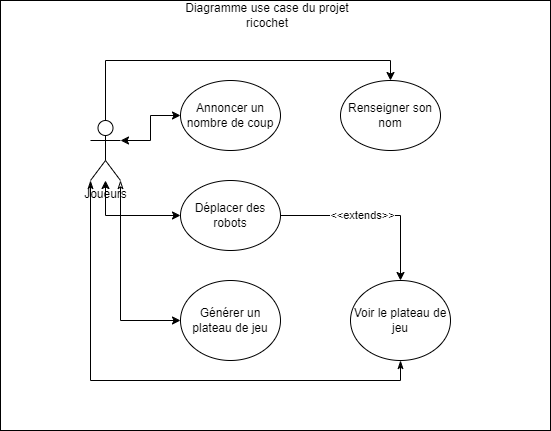

The diagram above was exported from draw.io. Its source (the exported page's mxGraphModel, read from the mxfile embedded in the PNG):
<mxGraphModel dx="1036" dy="1775" grid="1" gridSize="10" guides="1" tooltips="1" connect="1" arrows="1" fold="1" page="1" pageScale="1" pageWidth="827" pageHeight="1169" math="0" shadow="0">
  <root>
    <mxCell id="0" />
    <mxCell id="1" parent="0" />
    <mxCell id="ryTX98g12lTOjtnOkqTQ-1" value="" style="rounded=0;whiteSpace=wrap;html=1;" vertex="1" parent="1">
      <mxGeometry x="180" y="-470" width="550" height="430" as="geometry" />
    </mxCell>
    <mxCell id="ryTX98g12lTOjtnOkqTQ-2" style="edgeStyle=orthogonalEdgeStyle;rounded=0;orthogonalLoop=1;jettySize=auto;html=1;exitX=1;exitY=0.3333333333333333;exitDx=0;exitDy=0;exitPerimeter=0;entryX=0;entryY=0.5;entryDx=0;entryDy=0;startArrow=classic;startFill=1;" edge="1" parent="1" source="ryTX98g12lTOjtnOkqTQ-7" target="ryTX98g12lTOjtnOkqTQ-8">
      <mxGeometry relative="1" as="geometry" />
    </mxCell>
    <mxCell id="ryTX98g12lTOjtnOkqTQ-3" style="edgeStyle=orthogonalEdgeStyle;rounded=0;orthogonalLoop=1;jettySize=auto;html=1;startArrow=classic;startFill=1;entryX=0;entryY=0.5;entryDx=0;entryDy=0;" edge="1" parent="1" source="ryTX98g12lTOjtnOkqTQ-7" target="ryTX98g12lTOjtnOkqTQ-13">
      <mxGeometry relative="1" as="geometry">
        <Array as="points">
          <mxPoint x="285" y="-255" />
        </Array>
        <mxPoint x="380" y="-230" as="targetPoint" />
      </mxGeometry>
    </mxCell>
    <mxCell id="ryTX98g12lTOjtnOkqTQ-4" style="edgeStyle=orthogonalEdgeStyle;rounded=0;orthogonalLoop=1;jettySize=auto;html=1;entryX=0;entryY=0.5;entryDx=0;entryDy=0;startArrow=classicThin;startFill=0;" edge="1" parent="1" source="ryTX98g12lTOjtnOkqTQ-7" target="ryTX98g12lTOjtnOkqTQ-9">
      <mxGeometry relative="1" as="geometry">
        <Array as="points">
          <mxPoint x="300" y="-150" />
        </Array>
      </mxGeometry>
    </mxCell>
    <mxCell id="ryTX98g12lTOjtnOkqTQ-5" style="edgeStyle=orthogonalEdgeStyle;rounded=0;orthogonalLoop=1;jettySize=auto;html=1;entryX=0.5;entryY=0;entryDx=0;entryDy=0;startArrow=none;startFill=0;" edge="1" parent="1" source="ryTX98g12lTOjtnOkqTQ-7" target="ryTX98g12lTOjtnOkqTQ-14">
      <mxGeometry relative="1" as="geometry">
        <Array as="points">
          <mxPoint x="285" y="-410" />
          <mxPoint x="570" y="-410" />
        </Array>
      </mxGeometry>
    </mxCell>
    <mxCell id="ryTX98g12lTOjtnOkqTQ-6" style="edgeStyle=orthogonalEdgeStyle;rounded=0;orthogonalLoop=1;jettySize=auto;html=1;entryX=0.5;entryY=1;entryDx=0;entryDy=0;startArrow=classicThin;startFill=1;endArrow=classicThin;endFill=1;" edge="1" parent="1" source="ryTX98g12lTOjtnOkqTQ-7" target="ryTX98g12lTOjtnOkqTQ-10">
      <mxGeometry relative="1" as="geometry">
        <Array as="points">
          <mxPoint x="270" y="-90" />
          <mxPoint x="580" y="-90" />
        </Array>
      </mxGeometry>
    </mxCell>
    <mxCell id="ryTX98g12lTOjtnOkqTQ-7" value="Joueurs" style="shape=umlActor;verticalLabelPosition=bottom;verticalAlign=top;html=1;" vertex="1" parent="1">
      <mxGeometry x="270" y="-350" width="30" height="60" as="geometry" />
    </mxCell>
    <mxCell id="ryTX98g12lTOjtnOkqTQ-8" value="Annoncer un nombre de coup" style="ellipse;whiteSpace=wrap;html=1;" vertex="1" parent="1">
      <mxGeometry x="360" y="-390" width="100" height="70" as="geometry" />
    </mxCell>
    <mxCell id="ryTX98g12lTOjtnOkqTQ-9" value="Générer un plateau de jeu" style="ellipse;whiteSpace=wrap;html=1;" vertex="1" parent="1">
      <mxGeometry x="360" y="-190" width="100" height="80" as="geometry" />
    </mxCell>
    <mxCell id="ryTX98g12lTOjtnOkqTQ-10" value="Voir le plateau de jeu" style="ellipse;whiteSpace=wrap;html=1;" vertex="1" parent="1">
      <mxGeometry x="530" y="-190" width="100" height="80" as="geometry" />
    </mxCell>
    <mxCell id="ryTX98g12lTOjtnOkqTQ-11" style="edgeStyle=orthogonalEdgeStyle;rounded=0;orthogonalLoop=1;jettySize=auto;html=1;entryX=0.5;entryY=0;entryDx=0;entryDy=0;startArrow=none;startFill=0;" edge="1" parent="1" source="ryTX98g12lTOjtnOkqTQ-13" target="ryTX98g12lTOjtnOkqTQ-10">
      <mxGeometry relative="1" as="geometry">
        <Array as="points">
          <mxPoint x="580" y="-255" />
        </Array>
      </mxGeometry>
    </mxCell>
    <mxCell id="ryTX98g12lTOjtnOkqTQ-12" value="&amp;lt;&amp;lt;extends&amp;gt;&amp;gt;" style="edgeLabel;html=1;align=center;verticalAlign=middle;resizable=0;points=[];" vertex="1" connectable="0" parent="ryTX98g12lTOjtnOkqTQ-11">
      <mxGeometry x="-0.1247" y="1" relative="1" as="geometry">
        <mxPoint as="offset" />
      </mxGeometry>
    </mxCell>
    <mxCell id="ryTX98g12lTOjtnOkqTQ-13" value="Déplacer des robots" style="ellipse;whiteSpace=wrap;html=1;" vertex="1" parent="1">
      <mxGeometry x="360" y="-290" width="100" height="70" as="geometry" />
    </mxCell>
    <mxCell id="ryTX98g12lTOjtnOkqTQ-14" value="Renseigner son nom" style="ellipse;whiteSpace=wrap;html=1;" vertex="1" parent="1">
      <mxGeometry x="520" y="-390" width="100" height="70" as="geometry" />
    </mxCell>
    <mxCell id="ryTX98g12lTOjtnOkqTQ-15" value="Diagramme use case du projet ricochet" style="text;html=1;strokeColor=none;fillColor=none;align=center;verticalAlign=middle;whiteSpace=wrap;rounded=0;" vertex="1" parent="1">
      <mxGeometry x="354" y="-470" width="186" height="30" as="geometry" />
    </mxCell>
  </root>
</mxGraphModel>